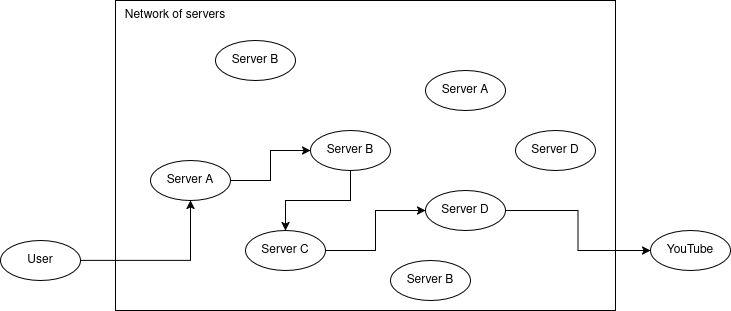

The diagram above was exported from draw.io. Its source (the exported page's mxGraphModel, read from the mxfile embedded in the PNG):
<mxGraphModel dx="1210" dy="798" grid="1" gridSize="10" guides="1" tooltips="1" connect="1" arrows="1" fold="1" page="1" pageScale="1" pageWidth="850" pageHeight="1100" math="0" shadow="0">
  <root>
    <mxCell id="0" />
    <mxCell id="1" parent="0" />
    <mxCell id="2" style="edgeStyle=orthogonalEdgeStyle;rounded=0;orthogonalLoop=1;jettySize=auto;html=1;exitX=1;exitY=0.5;exitDx=0;exitDy=0;entryX=0;entryY=0.5;entryDx=0;entryDy=0;" edge="1" source="3" target="7" parent="1">
      <mxGeometry relative="1" as="geometry" />
    </mxCell>
    <mxCell id="3" value="Server A" style="ellipse;whiteSpace=wrap;html=1;" vertex="1" parent="1">
      <mxGeometry x="265" y="750" width="80" height="40" as="geometry" />
    </mxCell>
    <mxCell id="4" style="edgeStyle=orthogonalEdgeStyle;rounded=0;orthogonalLoop=1;jettySize=auto;html=1;exitX=1;exitY=0.5;exitDx=0;exitDy=0;entryX=0;entryY=0.5;entryDx=0;entryDy=0;" edge="1" source="5" target="10" parent="1">
      <mxGeometry relative="1" as="geometry" />
    </mxCell>
    <mxCell id="5" value="Server C" style="ellipse;whiteSpace=wrap;html=1;" vertex="1" parent="1">
      <mxGeometry x="360" y="820" width="80" height="40" as="geometry" />
    </mxCell>
    <mxCell id="6" style="edgeStyle=orthogonalEdgeStyle;rounded=0;orthogonalLoop=1;jettySize=auto;html=1;exitX=0.5;exitY=1;exitDx=0;exitDy=0;entryX=0.5;entryY=0;entryDx=0;entryDy=0;" edge="1" source="7" target="5" parent="1">
      <mxGeometry relative="1" as="geometry" />
    </mxCell>
    <mxCell id="7" value="Server B" style="ellipse;whiteSpace=wrap;html=1;" vertex="1" parent="1">
      <mxGeometry x="425" y="720" width="80" height="40" as="geometry" />
    </mxCell>
    <mxCell id="8" value="Server B" style="ellipse;whiteSpace=wrap;html=1;" vertex="1" parent="1">
      <mxGeometry x="330" y="630" width="80" height="40" as="geometry" />
    </mxCell>
    <mxCell id="9" style="edgeStyle=orthogonalEdgeStyle;rounded=0;orthogonalLoop=1;jettySize=auto;html=1;exitX=1;exitY=0.5;exitDx=0;exitDy=0;entryX=0;entryY=0.5;entryDx=0;entryDy=0;" edge="1" source="10" target="16" parent="1">
      <mxGeometry relative="1" as="geometry" />
    </mxCell>
    <mxCell id="10" value="Server D" style="ellipse;whiteSpace=wrap;html=1;" vertex="1" parent="1">
      <mxGeometry x="540" y="780" width="80" height="40" as="geometry" />
    </mxCell>
    <mxCell id="11" value="Server A" style="ellipse;whiteSpace=wrap;html=1;" vertex="1" parent="1">
      <mxGeometry x="540" y="660" width="80" height="40" as="geometry" />
    </mxCell>
    <mxCell id="12" value="Server B" style="ellipse;whiteSpace=wrap;html=1;" vertex="1" parent="1">
      <mxGeometry x="505" y="850" width="80" height="40" as="geometry" />
    </mxCell>
    <mxCell id="13" value="Server D" style="ellipse;whiteSpace=wrap;html=1;" vertex="1" parent="1">
      <mxGeometry x="630" y="720" width="80" height="40" as="geometry" />
    </mxCell>
    <mxCell id="14" style="edgeStyle=orthogonalEdgeStyle;rounded=0;orthogonalLoop=1;jettySize=auto;html=1;exitX=1;exitY=0.5;exitDx=0;exitDy=0;entryX=0.5;entryY=1;entryDx=0;entryDy=0;" edge="1" source="15" target="3" parent="1">
      <mxGeometry relative="1" as="geometry" />
    </mxCell>
    <mxCell id="15" value="User" style="ellipse;whiteSpace=wrap;html=1;" vertex="1" parent="1">
      <mxGeometry x="115" y="830" width="80" height="40" as="geometry" />
    </mxCell>
    <mxCell id="16" value="YouTube" style="ellipse;whiteSpace=wrap;html=1;" vertex="1" parent="1">
      <mxGeometry x="765" y="820" width="80" height="40" as="geometry" />
    </mxCell>
    <mxCell id="17" value="" style="rounded=0;whiteSpace=wrap;html=1;fillColor=none;" vertex="1" parent="1">
      <mxGeometry x="230" y="590" width="500" height="310" as="geometry" />
    </mxCell>
    <mxCell id="18" value="Network of servers" style="text;html=1;align=center;verticalAlign=middle;whiteSpace=wrap;rounded=0;" vertex="1" parent="1">
      <mxGeometry x="230" y="590" width="120" height="30" as="geometry" />
    </mxCell>
  </root>
</mxGraphModel>